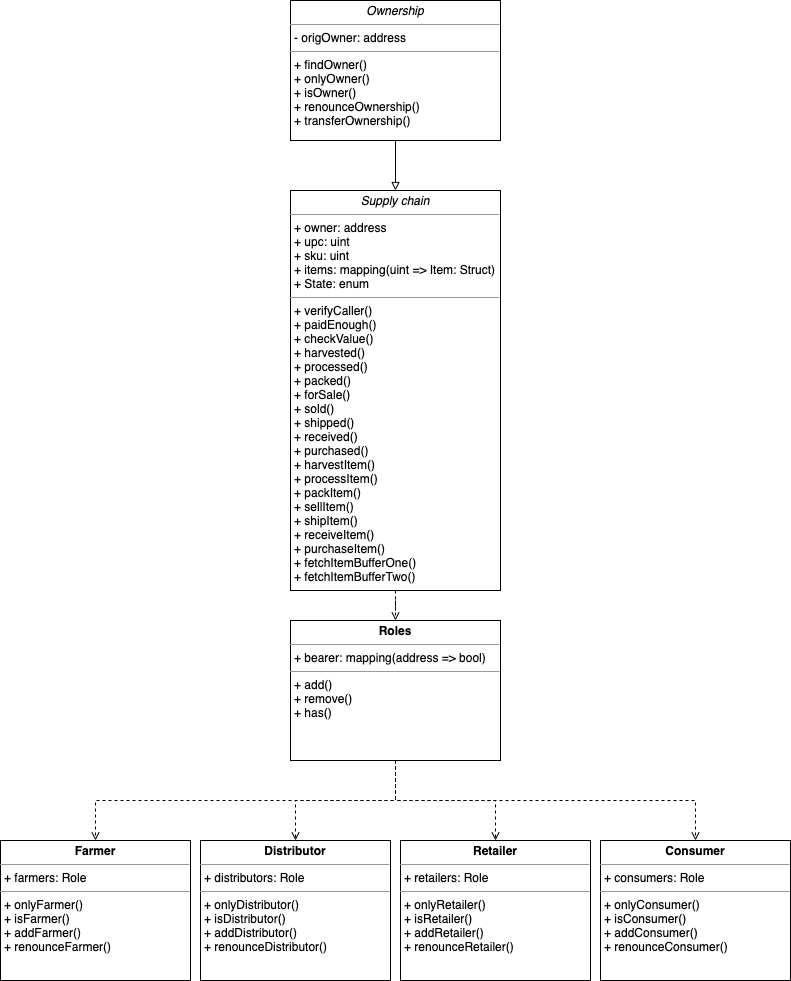

The diagram above was exported from draw.io. Its source (the exported page's mxGraphModel, read from the mxfile embedded in the PNG):
<mxGraphModel dx="2066" dy="1072" grid="1" gridSize="10" guides="1" tooltips="1" connect="1" arrows="1" fold="1" page="1" pageScale="1" pageWidth="850" pageHeight="1100" background="none" math="0" shadow="0">
  <root>
    <mxCell id="0" />
    <mxCell id="1" parent="0" />
    <mxCell id="tjB7kTaulDdUgCzyytU8-8" style="edgeStyle=orthogonalEdgeStyle;rounded=0;orthogonalLoop=1;jettySize=auto;html=1;entryX=0.5;entryY=0;entryDx=0;entryDy=0;endArrow=block;endFill=0;" edge="1" parent="1" source="5d2195bd80daf111-18" target="5d2195bd80daf111-19">
      <mxGeometry relative="1" as="geometry" />
    </mxCell>
    <mxCell id="5d2195bd80daf111-18" value="&lt;p style=&quot;margin: 0px ; margin-top: 4px ; text-align: center&quot;&gt;&lt;i&gt;Ownership&lt;/i&gt;&lt;/p&gt;&lt;hr size=&quot;1&quot;&gt;&lt;p style=&quot;margin: 0px ; margin-left: 4px&quot;&gt;- origOwner: address&lt;br&gt;&lt;/p&gt;&lt;hr size=&quot;1&quot;&gt;&lt;p style=&quot;margin: 0px ; margin-left: 4px&quot;&gt;+ findOwner()&lt;br&gt;+ onlyOwner()&lt;/p&gt;&lt;p style=&quot;margin: 0px ; margin-left: 4px&quot;&gt;+ isOwner()&lt;/p&gt;&lt;p style=&quot;margin: 0px ; margin-left: 4px&quot;&gt;+ renounceOwnership()&lt;/p&gt;&lt;p style=&quot;margin: 0px ; margin-left: 4px&quot;&gt;+ transferOwnership()&lt;/p&gt;&lt;p style=&quot;margin: 0px ; margin-left: 4px&quot;&gt;&lt;br&gt;&lt;/p&gt;" style="verticalAlign=top;align=left;overflow=fill;fontSize=12;fontFamily=Helvetica;html=1;rounded=0;shadow=0;comic=0;labelBackgroundColor=none;strokeWidth=1" parent="1" vertex="1">
      <mxGeometry x="320" y="40" width="210" height="140" as="geometry" />
    </mxCell>
    <mxCell id="tjB7kTaulDdUgCzyytU8-9" value="" style="edgeStyle=orthogonalEdgeStyle;rounded=0;orthogonalLoop=1;jettySize=auto;html=1;endArrow=open;endFill=0;dashed=1;" edge="1" parent="1" source="5d2195bd80daf111-19" target="5d2195bd80daf111-20">
      <mxGeometry relative="1" as="geometry" />
    </mxCell>
    <mxCell id="5d2195bd80daf111-19" value="&lt;p style=&quot;margin: 0px ; margin-top: 4px ; text-align: center&quot;&gt;&lt;i&gt;Supply chain&lt;/i&gt;&lt;/p&gt;&lt;hr size=&quot;1&quot;&gt;&lt;p style=&quot;margin: 0px ; margin-left: 4px&quot;&gt;+ owner: address&lt;br&gt;+ upc: uint&lt;/p&gt;&lt;p style=&quot;margin: 0px ; margin-left: 4px&quot;&gt;+ sku: uint&lt;/p&gt;&lt;p style=&quot;margin: 0px ; margin-left: 4px&quot;&gt;+ items: mapping(uint =&amp;gt; Item: Struct)&amp;nbsp;&lt;/p&gt;&lt;p style=&quot;margin: 0px ; margin-left: 4px&quot;&gt;+ State: enum&lt;/p&gt;&lt;hr size=&quot;1&quot;&gt;&lt;p style=&quot;margin: 0px ; margin-left: 4px&quot;&gt;+ verifyCaller()&lt;/p&gt;&lt;p style=&quot;margin: 0px ; margin-left: 4px&quot;&gt;+ paidEnough()&lt;/p&gt;&lt;p style=&quot;margin: 0px ; margin-left: 4px&quot;&gt;+ checkValue()&lt;/p&gt;&lt;p style=&quot;margin: 0px ; margin-left: 4px&quot;&gt;+ harvested()&lt;/p&gt;&lt;p style=&quot;margin: 0px ; margin-left: 4px&quot;&gt;+ processed()&lt;/p&gt;&lt;p style=&quot;margin: 0px ; margin-left: 4px&quot;&gt;+ packed()&lt;/p&gt;&lt;p style=&quot;margin: 0px ; margin-left: 4px&quot;&gt;+ forSale()&lt;/p&gt;&lt;p style=&quot;margin: 0px ; margin-left: 4px&quot;&gt;+ sold()&lt;/p&gt;&lt;p style=&quot;margin: 0px ; margin-left: 4px&quot;&gt;+ shipped()&lt;/p&gt;&lt;p style=&quot;margin: 0px ; margin-left: 4px&quot;&gt;+ received()&lt;/p&gt;&lt;p style=&quot;margin: 0px ; margin-left: 4px&quot;&gt;+ purchased()&lt;/p&gt;&lt;p style=&quot;margin: 0px ; margin-left: 4px&quot;&gt;+ harvestItem()&lt;/p&gt;&lt;p style=&quot;margin: 0px ; margin-left: 4px&quot;&gt;+ processItem()&lt;/p&gt;&lt;p style=&quot;margin: 0px ; margin-left: 4px&quot;&gt;+ packItem()&lt;/p&gt;&lt;p style=&quot;margin: 0px ; margin-left: 4px&quot;&gt;+ sellItem()&lt;/p&gt;&lt;p style=&quot;margin: 0px ; margin-left: 4px&quot;&gt;+ shipItem()&lt;/p&gt;&lt;p style=&quot;margin: 0px ; margin-left: 4px&quot;&gt;+ receiveItem()&lt;/p&gt;&lt;p style=&quot;margin: 0px ; margin-left: 4px&quot;&gt;+ purchaseItem()&lt;/p&gt;&lt;p style=&quot;margin: 0px ; margin-left: 4px&quot;&gt;+ fetchItemBufferOne()&lt;/p&gt;&lt;p style=&quot;margin: 0px ; margin-left: 4px&quot;&gt;+ fetchItemBufferTwo()&lt;/p&gt;" style="verticalAlign=top;align=left;overflow=fill;fontSize=12;fontFamily=Helvetica;html=1;rounded=0;shadow=0;comic=0;labelBackgroundColor=none;strokeWidth=1" parent="1" vertex="1">
      <mxGeometry x="320" y="230" width="210" height="400" as="geometry" />
    </mxCell>
    <mxCell id="tjB7kTaulDdUgCzyytU8-10" style="edgeStyle=orthogonalEdgeStyle;rounded=0;orthogonalLoop=1;jettySize=auto;html=1;entryX=0.5;entryY=0;entryDx=0;entryDy=0;dashed=1;endArrow=open;endFill=0;exitX=0.5;exitY=1;exitDx=0;exitDy=0;" edge="1" parent="1" source="5d2195bd80daf111-20" target="tjB7kTaulDdUgCzyytU8-1">
      <mxGeometry relative="1" as="geometry" />
    </mxCell>
    <mxCell id="tjB7kTaulDdUgCzyytU8-11" style="edgeStyle=orthogonalEdgeStyle;rounded=0;orthogonalLoop=1;jettySize=auto;html=1;entryX=0.5;entryY=0;entryDx=0;entryDy=0;dashed=1;endArrow=open;endFill=0;" edge="1" parent="1" source="5d2195bd80daf111-20" target="tjB7kTaulDdUgCzyytU8-2">
      <mxGeometry relative="1" as="geometry" />
    </mxCell>
    <mxCell id="tjB7kTaulDdUgCzyytU8-12" style="edgeStyle=orthogonalEdgeStyle;rounded=0;orthogonalLoop=1;jettySize=auto;html=1;exitX=0.5;exitY=1;exitDx=0;exitDy=0;entryX=0.5;entryY=0;entryDx=0;entryDy=0;dashed=1;endArrow=open;endFill=0;" edge="1" parent="1" source="5d2195bd80daf111-20" target="tjB7kTaulDdUgCzyytU8-3">
      <mxGeometry relative="1" as="geometry" />
    </mxCell>
    <mxCell id="tjB7kTaulDdUgCzyytU8-13" style="edgeStyle=orthogonalEdgeStyle;rounded=0;orthogonalLoop=1;jettySize=auto;html=1;exitX=0.5;exitY=1;exitDx=0;exitDy=0;entryX=0.5;entryY=0;entryDx=0;entryDy=0;dashed=1;endArrow=open;endFill=0;" edge="1" parent="1" source="5d2195bd80daf111-20" target="tjB7kTaulDdUgCzyytU8-4">
      <mxGeometry relative="1" as="geometry" />
    </mxCell>
    <mxCell id="5d2195bd80daf111-20" value="&lt;p style=&quot;margin: 0px ; margin-top: 4px ; text-align: center&quot;&gt;&lt;b&gt;Roles&lt;/b&gt;&lt;/p&gt;&lt;hr size=&quot;1&quot;&gt;&lt;p style=&quot;margin: 0px ; margin-left: 4px&quot;&gt;+ bearer: mapping(address =&amp;gt; bool)&lt;/p&gt;&lt;hr size=&quot;1&quot;&gt;&lt;p style=&quot;margin: 0px ; margin-left: 4px&quot;&gt;+ add()&lt;br&gt;+ remove()&lt;/p&gt;&lt;p style=&quot;margin: 0px ; margin-left: 4px&quot;&gt;+ has()&lt;/p&gt;" style="verticalAlign=top;align=left;overflow=fill;fontSize=12;fontFamily=Helvetica;html=1;rounded=0;shadow=0;comic=0;labelBackgroundColor=none;strokeWidth=1" parent="1" vertex="1">
      <mxGeometry x="320" y="660" width="210" height="140" as="geometry" />
    </mxCell>
    <mxCell id="tjB7kTaulDdUgCzyytU8-1" value="&lt;p style=&quot;margin: 0px ; margin-top: 4px ; text-align: center&quot;&gt;&lt;b&gt;Farmer&lt;/b&gt;&lt;/p&gt;&lt;hr size=&quot;1&quot;&gt;&lt;p style=&quot;margin: 0px ; margin-left: 4px&quot;&gt;+ farmers: Role&lt;br&gt;&lt;/p&gt;&lt;hr size=&quot;1&quot;&gt;&lt;p style=&quot;margin: 0px ; margin-left: 4px&quot;&gt;+ onlyFarmer()&lt;br&gt;+ isFarmer()&lt;/p&gt;&lt;p style=&quot;margin: 0px ; margin-left: 4px&quot;&gt;+ addFarmer()&lt;/p&gt;&lt;p style=&quot;margin: 0px ; margin-left: 4px&quot;&gt;+ renounceFarmer()&lt;/p&gt;" style="verticalAlign=top;align=left;overflow=fill;fontSize=12;fontFamily=Helvetica;html=1;rounded=0;shadow=0;comic=0;labelBackgroundColor=none;strokeWidth=1" vertex="1" parent="1">
      <mxGeometry x="30" y="880" width="190" height="140" as="geometry" />
    </mxCell>
    <mxCell id="tjB7kTaulDdUgCzyytU8-2" value="&lt;p style=&quot;margin: 0px ; margin-top: 4px ; text-align: center&quot;&gt;&lt;b&gt;Distributor&lt;/b&gt;&lt;/p&gt;&lt;hr size=&quot;1&quot;&gt;&lt;p style=&quot;margin: 0px ; margin-left: 4px&quot;&gt;+ distributors: Role&lt;/p&gt;&lt;hr size=&quot;1&quot;&gt;&lt;p style=&quot;margin: 0px ; margin-left: 4px&quot;&gt;+ onlyDistributor()&lt;br&gt;+ isDistributor()&lt;/p&gt;&lt;p style=&quot;margin: 0px ; margin-left: 4px&quot;&gt;+ addDistributor()&lt;/p&gt;&lt;p style=&quot;margin: 0px ; margin-left: 4px&quot;&gt;+ renounceDistributor()&lt;/p&gt;" style="verticalAlign=top;align=left;overflow=fill;fontSize=12;fontFamily=Helvetica;html=1;rounded=0;shadow=0;comic=0;labelBackgroundColor=none;strokeWidth=1" vertex="1" parent="1">
      <mxGeometry x="230" y="880" width="190" height="140" as="geometry" />
    </mxCell>
    <mxCell id="tjB7kTaulDdUgCzyytU8-3" value="&lt;p style=&quot;margin: 0px ; margin-top: 4px ; text-align: center&quot;&gt;&lt;b&gt;Retailer&lt;/b&gt;&lt;/p&gt;&lt;hr size=&quot;1&quot;&gt;&lt;p style=&quot;margin: 0px ; margin-left: 4px&quot;&gt;+ retailers: Role&lt;/p&gt;&lt;hr size=&quot;1&quot;&gt;&lt;p style=&quot;margin: 0px ; margin-left: 4px&quot;&gt;+ onlyRetailer()&lt;/p&gt;&lt;p style=&quot;margin: 0px ; margin-left: 4px&quot;&gt;+ isRetailer()&lt;/p&gt;&lt;p style=&quot;margin: 0px ; margin-left: 4px&quot;&gt;+ addRetailer()&lt;/p&gt;&lt;p style=&quot;margin: 0px ; margin-left: 4px&quot;&gt;+ renounceRetailer()&lt;/p&gt;" style="verticalAlign=top;align=left;overflow=fill;fontSize=12;fontFamily=Helvetica;html=1;rounded=0;shadow=0;comic=0;labelBackgroundColor=none;strokeWidth=1" vertex="1" parent="1">
      <mxGeometry x="430" y="880" width="190" height="140" as="geometry" />
    </mxCell>
    <mxCell id="tjB7kTaulDdUgCzyytU8-4" value="&lt;p style=&quot;margin: 0px ; margin-top: 4px ; text-align: center&quot;&gt;&lt;b&gt;Consumer&lt;/b&gt;&lt;/p&gt;&lt;hr size=&quot;1&quot;&gt;&lt;p style=&quot;margin: 0px ; margin-left: 4px&quot;&gt;+ consumers: Role&lt;/p&gt;&lt;hr size=&quot;1&quot;&gt;&lt;p style=&quot;margin: 0px ; margin-left: 4px&quot;&gt;+ onlyConsumer()&lt;/p&gt;&lt;p style=&quot;margin: 0px ; margin-left: 4px&quot;&gt;+ isConsumer()&lt;/p&gt;&lt;p style=&quot;margin: 0px ; margin-left: 4px&quot;&gt;+ addConsumer()&lt;/p&gt;&lt;p style=&quot;margin: 0px ; margin-left: 4px&quot;&gt;+ renounceConsumer()&lt;/p&gt;" style="verticalAlign=top;align=left;overflow=fill;fontSize=12;fontFamily=Helvetica;html=1;rounded=0;shadow=0;comic=0;labelBackgroundColor=none;strokeWidth=1" vertex="1" parent="1">
      <mxGeometry x="630" y="880" width="190" height="140" as="geometry" />
    </mxCell>
  </root>
</mxGraphModel>